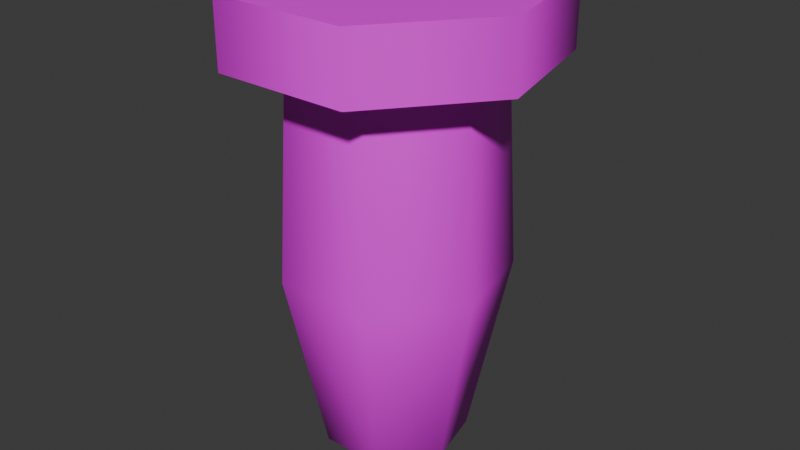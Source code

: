 # Source: bomb.blend  (saved by Blender 4.2.66; exported with 4.5.12 LTS)
import bpy
from mathutils import Matrix  # noqa: F401  (used for matrix-valued properties, if any)

bpy.ops.wm.read_factory_settings(use_empty=True)
scene = bpy.context.scene
scene.name = 'Scene'

# ---- collections
col_collection = bpy.data.collections.new('Collection'); scene.collection.children.link(col_collection)

# ---- images (referenced by path relative to the original .blend; pixels are not part of the script)
import os
ASSET_DIR = os.environ.get("B2B_ASSET_DIR", "")  # directory of the original .blend (textures are referenced by path, not embedded)
HERE = os.path.dirname(os.path.abspath(__file__))  # packed textures are extracted next to this script under _unpacked/

def load_image(name, relpath, width, height, colorspace="sRGB"):
    """Load a texture the original file referenced (path relative to the .blend, or extracted next to this script)."""
    p = next((c for c in (os.path.join(HERE, relpath), os.path.join(ASSET_DIR, relpath)) if relpath and os.path.exists(c)), "")
    if p:
        img = bpy.data.images.load(p, check_existing=True)
        img.name = name
    else:  # same state as the original file: an image datablock whose file is absent (Cycles renders it pink)
        img = bpy.data.images.new(name, width, height)
        img.source = "FILE"
        img.filepath = "//" + (relpath or name)
    img.colorspace_settings.name = colorspace
    return img
img_bomb = load_image('bomb', 'bomb.png', 1024, 1024, 'sRGB')

# ---- materials (node trees are filled in below, after node groups)
mat_material_001 = bpy.data.materials.new('Material.001')

# ---- node groups
ng_smooth_by_angle = bpy.data.node_groups.new('Smooth by Angle', 'GeometryNodeTree')
_s = ng_smooth_by_angle.interface.new_socket(name='Mesh', in_out='OUTPUT', socket_type='NodeSocketGeometry')
_s = ng_smooth_by_angle.interface.new_socket(name='Mesh', in_out='INPUT', socket_type='NodeSocketGeometry')
_s = ng_smooth_by_angle.interface.new_socket(name='Angle', in_out='INPUT', socket_type='NodeSocketFloat')
_s.subtype = 'ANGLE'
_s.default_value = 0.5236
_s.min_value = 0.0
_s.max_value = 3.142
_s.description = 'Maximum face angle for smooth edges'
_s = ng_smooth_by_angle.interface.new_socket(name='Ignore Sharpness', in_out='INPUT', socket_type='NodeSocketBool')
_s.force_non_field = True
ng_smooth_by_angle.description = 'Set the sharpness of mesh edges based on the angle between the neighboring faces'
ng_smooth_by_angle.is_modifier = True
_N = ng_smooth_by_angle.nodes; _L = ng_smooth_by_angle.links
n0 = _N.new('GeometryNodeSetShadeSmooth'); n0.name = 'Set Shade Smooth'; n0.location = (120, -80)
n0.domain = 'EDGE'
n1 = _N.new('GeometryNodeSetShadeSmooth'); n1.name = 'Set Shade Smooth.001'; n1.location = (300, -80)
n2 = _N.new('NodeGroupOutput'); n2.name = 'Group Output'; n2.location = (480, -80)
n3 = _N.new('GeometryNodeInputMeshEdgeAngle'); n3.name = 'Edge Angle'; n3.location = (-440, -240)
n4 = _N.new('NodeGroupInput'); n4.name = 'Group Input'; n4.location = (-80, -80)
n5 = _N.new('GeometryNodeInputEdgeSmooth'); n5.name = 'Is Edge Smooth'; n5.location = (-260, -120)
n6 = _N.new('GeometryNodeInputShadeSmooth'); n6.name = 'Is Shade Smooth'; n6.location = (-440, -397)
n7 = _N.new('FunctionNodeCompare'); n7.name = 'Compare'; n7.location = (-260, -260)
n7.operation = 'LESS_EQUAL'
n7.inputs[6].default_value = (0.0, 0.0, 0.0, 0.0)
n7.inputs[7].default_value = (0.0, 0.0, 0.0, 0.0)
n8 = _N.new('FunctionNodeBooleanMath'); n8.name = 'Boolean Math.001'; n8.location = (-80, -260)
n9 = _N.new('NodeGroupInput'); n9.name = 'Group Input.001'; n9.location = (-440, -329)
n10 = _N.new('NodeGroupInput'); n10.name = 'Group Input.002'; n10.location = (-259, -189)
n11 = _N.new('FunctionNodeBooleanMath'); n11.name = 'Boolean Math'; n11.location = (-80, -149)
n11.operation = 'OR'
n12 = _N.new('FunctionNodeBooleanMath'); n12.name = 'Boolean Math.002'; n12.location = (-260, -380)
n12.operation = 'OR'
n13 = _N.new('NodeGroupInput'); n13.name = 'Group Input.003'; n13.location = (-440, -460)
_L.new(n3.outputs[0], n7.inputs[0])
_L.new(n1.outputs[0], n2.inputs[0])
_L.new(n9.outputs[1], n7.inputs[1])
_L.new(n7.outputs[0], n8.inputs[0])
_L.new(n4.outputs[0], n0.inputs[0])
_L.new(n0.outputs[0], n1.inputs[0])
_L.new(n8.outputs[0], n0.inputs[2])
_L.new(n10.outputs[2], n11.inputs[1])
_L.new(n5.outputs[0], n11.inputs[0])
_L.new(n11.outputs[0], n0.inputs[1])
_L.new(n13.outputs[2], n12.inputs[1])
_L.new(n6.outputs[0], n12.inputs[0])
_L.new(n12.outputs[0], n8.inputs[1])
n2.is_active_output = True

# ---- material node trees
mat_material_001.use_nodes = True; mat_material_001.node_tree.nodes.clear()
_N = mat_material_001.node_tree.nodes; _L = mat_material_001.node_tree.links
n0 = _N.new('ShaderNodeBsdfPrincipled'); n0.name = 'Principled BSDF'; n0.location = (10, 300)
n1 = _N.new('ShaderNodeOutputMaterial'); n1.name = 'Material Output'; n1.location = (300, 300)
n2 = _N.new('ShaderNodeTexImage'); n2.name = 'Image Texture'; n2.location = (-280, 280)
n2.image = img_bomb
_L.new(n0.outputs[0], n1.inputs[0])
_L.new(n2.outputs[0], n0.inputs[0])
n1.is_active_output = True

# ---- world
world_world = bpy.data.worlds.new('World'); scene.world = world_world
world_world.use_nodes = True; world_world.node_tree.nodes.clear()
_N = world_world.node_tree.nodes; _L = world_world.node_tree.links
n0 = _N.new('ShaderNodeOutputWorld'); n0.name = 'World Output'; n0.location = (300, 300)
n1 = _N.new('ShaderNodeBackground'); n1.name = 'Background'; n1.location = (10, 300)
n1.inputs[0].default_value = (0.05088, 0.05088, 0.05088, 1.0)
_L.new(n1.outputs[0], n0.inputs[0])
n0.is_active_output = True
world_world.color = (0.05088, 0.05088, 0.05088)
world_world.sun_shadow_jitter_overblur = 0.0

# ---- meshes
me_cylinder = bpy.data.meshes.new('Cylinder')
me_cylinder.from_pydata([(2.376e-09, 1.558, 1.932), (1.218, 0.9714, 1.932), (1.519, -0.3467, 1.932), (0.676, -1.404, 1.932), (-0.676, -1.404, 1.932), (-1.519, -0.3467, 1.932), (-1.218, 0.9714, 1.932), (0.0, 1.0, 1.277), (1.218, 0.9714, 1.28), (1.519, -0.3467, 1.28), (0.676, -1.404, 1.28), (-0.676, -1.404, 1.28), (-1.519, -0.3467, 1.28), (-1.218, 0.9714, 1.28), (0.7818, 0.6235, 1.935), (0.0, 1.0, 1.935), (0.9749, -0.2225, 1.935), (0.4339, -0.901, 1.935), (-0.4339, -0.901, 1.935), (-0.9749, -0.2225, 1.935), (-0.7818, 0.6235, 1.935), (-0.7818, 0.6235, 1.277), (2.376e-09, 1.558, 1.28), (-0.9749, -0.2225, 1.277), (-0.4339, -0.901, 1.277), (0.4339, -0.901, 1.277), (0.9749, -0.2225, 1.277), (0.7818, 0.6235, 1.277), (0.8748, 0.6977, -0.7883), (1.091, -0.249, -0.7883), (0.4855, -1.008, -0.7883), (-0.4855, -1.008, -0.7883), (-1.091, -0.249, -0.7883), (-0.8748, 0.6977, -0.7883), (1.013e-09, 1.119, -0.7883), (0.0, 0.4725, -2.853), (-2.348e-09, 0.7242, -2.666), (0.3694, 0.2946, -2.853), (0.5662, 0.4515, -2.666), (0.4607, -0.1051, -2.853), (0.7061, -0.1612, -2.666), (0.205, -0.4257, -2.853), (0.3142, -0.6525, -2.666), (-0.205, -0.4257, -2.853), (-0.3142, -0.6525, -2.666), (-0.4607, -0.1051, -2.853), (-0.7061, -0.1612, -2.666), (-0.3694, 0.2946, -2.853), (-0.5662, 0.4515, -2.666)], [], [(22, 0, 1, 8), (8, 1, 2, 9), (9, 2, 3, 10), (10, 3, 4, 11), (11, 4, 5, 12), (14, 15, 20, 19, 18, 17, 16), (12, 5, 6, 13), (13, 6, 0, 22), (48, 33, 34, 36), (33, 21, 7, 34), (32, 23, 21, 33), (31, 24, 23, 32), (30, 25, 24, 31), (29, 26, 25, 30), (28, 27, 26, 29), (34, 7, 27, 28), (1, 0, 15, 14), (2, 1, 14, 16), (3, 2, 16, 17), (4, 3, 17, 18), (5, 4, 18, 19), (6, 5, 19, 20), (0, 6, 20, 15), (13, 22, 7, 21), (12, 13, 21, 23), (11, 12, 23, 24), (10, 11, 24, 25), (9, 10, 25, 26), (8, 9, 26, 27), (22, 8, 27, 7), (35, 37, 39, 41, 43, 45, 47), (40, 29, 30, 42), (42, 30, 31, 44), (44, 31, 32, 46), (46, 32, 33, 48), (38, 28, 29, 40), (36, 38, 37, 35), (38, 40, 39, 37), (40, 42, 41, 39), (42, 44, 43, 41), (44, 46, 45, 43), (46, 48, 47, 45), (48, 36, 35, 47), (36, 34, 28, 38)])
me_cylinder.polygons.foreach_set('use_smooth', [True] * 44)
_uv = me_cylinder.uv_layers.new(name='UVMap')
_uv.uv.foreach_set('vector', [1.0, 0.9763, 1.0, 0.9945, 0.8571, 0.9945, 0.8571, 0.9763, 0.8571, 0.9763, 0.8571, 0.9945, 0.7143, 0.9945, 0.7143, 0.9763, 0.7143, 0.9763, 0.7143, 0.9945, 0.5714, 0.9945, 0.5714, 0.9763, 0.5714, 0.9763, 0.5714, 0.9945, 0.4286, 0.9945, 0.4286, 0.9763, 0.4286, 0.9763, 0.4286, 0.9945, 0.2857, 0.9945, 0.2857, 0.9763, 0.4376, 0.3996, 0.25, 0.49, 0.06236, 0.3996, 0.01602, 0.1966, 0.1459, 0.03377, 0.3541, 0.03377, 0.484, 0.1966, 0.2857, 0.9763, 0.2857, 0.9945, 0.1429, 0.9945, 0.1429, 0.9763, 0.1429, 0.9763, 0.1429, 0.9945, 2.98e-08, 0.9945, 2.98e-08, 0.9763, 0.1429, 0.5214, 0.1429, 0.7354, 2.98e-08, 0.7354, 2.98e-08, 0.5214, 0.1429, 0.7354, 0.1429, 0.9708, 2.98e-08, 0.9708, 2.98e-08, 0.7354, 0.2857, 0.7354, 0.2857, 0.9708, 0.1429, 0.9708, 0.1429, 0.7354, 0.4286, 0.7354, 0.4286, 0.9708, 0.2857, 0.9708, 0.2857, 0.7354, 0.5714, 0.7354, 0.5714, 0.9708, 0.4286, 0.9708, 0.4286, 0.7354, 0.7143, 0.7354, 0.7143, 0.9708, 0.5714, 0.9708, 0.5714, 0.7354, 0.8571, 0.7354, 0.8571, 0.9708, 0.7143, 0.9708, 0.7143, 0.7354, 1.0, 0.7354, 1.0, 0.9708, 0.8571, 0.9708, 0.8571, 0.7354, 0.8571, 0.9945, 1.0, 0.9945, 1.0, 1.0, 0.8571, 1.0, 0.7143, 0.9945, 0.8571, 0.9945, 0.8571, 1.0, 0.7143, 1.0, 0.5714, 0.9945, 0.7143, 0.9945, 0.7143, 1.0, 0.5714, 1.0, 0.4286, 0.9945, 0.5714, 0.9945, 0.5714, 1.0, 0.4286, 1.0, 0.2857, 0.9945, 0.4286, 0.9945, 0.4286, 1.0, 0.2857, 1.0, 0.1429, 0.9945, 0.2857, 0.9945, 0.2857, 1.0, 0.1429, 1.0, 2.98e-08, 0.9945, 0.1429, 0.9945, 0.1429, 1.0, 2.98e-08, 1.0, 0.1429, 0.9763, 2.98e-08, 0.9763, 2.98e-08, 0.9708, 0.1429, 0.9708, 0.2857, 0.9763, 0.1429, 0.9763, 0.1429, 0.9708, 0.2857, 0.9708, 0.4286, 0.9763, 0.2857, 0.9763, 0.2857, 0.9708, 0.4286, 0.9708, 0.5714, 0.9763, 0.4286, 0.9763, 0.4286, 0.9708, 0.5714, 0.9708, 0.7143, 0.9763, 0.5714, 0.9763, 0.5714, 0.9708, 0.7143, 0.9708, 0.8571, 0.9763, 0.7143, 0.9763, 0.7143, 0.9708, 0.8571, 0.9708, 1.0, 0.9763, 0.8571, 0.9763, 0.8571, 0.9708, 1.0, 0.9708, 0.75, 0.4156, 0.8795, 0.3533, 0.9115, 0.2131, 0.8219, 0.1008, 0.6781, 0.1008, 0.5885, 0.2131, 0.6205, 0.3533, 0.7143, 0.5214, 0.7143, 0.7354, 0.5714, 0.7354, 0.5714, 0.5214, 0.5714, 0.5214, 0.5714, 0.7354, 0.4286, 0.7354, 0.4286, 0.5214, 0.4286, 0.5214, 0.4286, 0.7354, 0.2857, 0.7354, 0.2857, 0.5214, 0.2857, 0.5214, 0.2857, 0.7354, 0.1429, 0.7354, 0.1429, 0.5214, 0.8571, 0.5214, 0.8571, 0.7354, 0.7143, 0.7354, 0.7143, 0.5214, 0.75, 0.49, 0.9376, 0.3996, 0.8795, 0.3533, 0.75, 0.4156, 0.9376, 0.3996, 0.984, 0.1966, 0.9115, 0.2131, 0.8795, 0.3533, 0.984, 0.1966, 0.8541, 0.03377, 0.8219, 0.1008, 0.9115, 0.2131, 0.8541, 0.03377, 0.6459, 0.03377, 0.6781, 0.1008, 0.8219, 0.1008, 0.6459, 0.03377, 0.516, 0.1966, 0.5885, 0.2131, 0.6781, 0.1008, 0.516, 0.1966, 0.5624, 0.3996, 0.6205, 0.3533, 0.5885, 0.2131, 0.5624, 0.3996, 0.75, 0.49, 0.75, 0.4156, 0.6205, 0.3533, 1.0, 0.5214, 1.0, 0.7354, 0.8571, 0.7354, 0.8571, 0.5214])
me_cylinder.materials.append(mat_material_001)
me_cylinder.update()

# ---- objects
ob_cylinder = bpy.data.objects.new('Cylinder', me_cylinder)

# ---- transforms, parenting, visibility, modifiers, constraints
ob_cylinder.location = (0.0, 0.0, 0.0)
_m = ob_cylinder.modifiers.new('Smooth by Angle', 'NODES')
_m.node_group = ng_smooth_by_angle
_gi = [s.identifier for s in ng_smooth_by_angle.interface.items_tree if s.item_type == 'SOCKET' and s.in_out == 'INPUT']
_m[_gi[1]] = 1.047  # Angle
_m.use_pin_to_last = True
_m.show_group_selector = False

# ---- collection membership
col_collection.objects.link(ob_cylinder)

# ---- scene / render settings (as saved in the file)
scene.frame_start = 1; scene.frame_end = 250; scene.frame_set(1)
scene.render.engine = 'BLENDER_EEVEE_NEXT'
bpy.context.view_layer.update()

# ---- added for rendering (the .blend has no active camera and no usable light): camera, sun
cam_auto = bpy.data.cameras.new('AutoCamera')
cam_auto.lens = 50.0
cam_auto.sensor_width = 36.0
cam_auto.clip_end = 1000.0
ob_auto_camera = bpy.data.objects.new('AutoCamera', cam_auto)
scene.collection.objects.link(ob_auto_camera)
ob_auto_camera.location = (5.91909, -7.02576, 4.27594)
ob_auto_camera.rotation_euler = (1.09748, -7.21219e-08, 0.694738)
scene.camera = ob_auto_camera
light_auto_sun = bpy.data.lights.new('AutoSun', 'SUN')
light_auto_sun.energy = 3.0
light_auto_sun.angle = 0.0523599
ob_auto_sun = bpy.data.objects.new('AutoSun', light_auto_sun)
scene.collection.objects.link(ob_auto_sun)
ob_auto_sun.rotation_euler = (0.872665, 0.174533, 0.523599)
bpy.context.view_layer.update()
